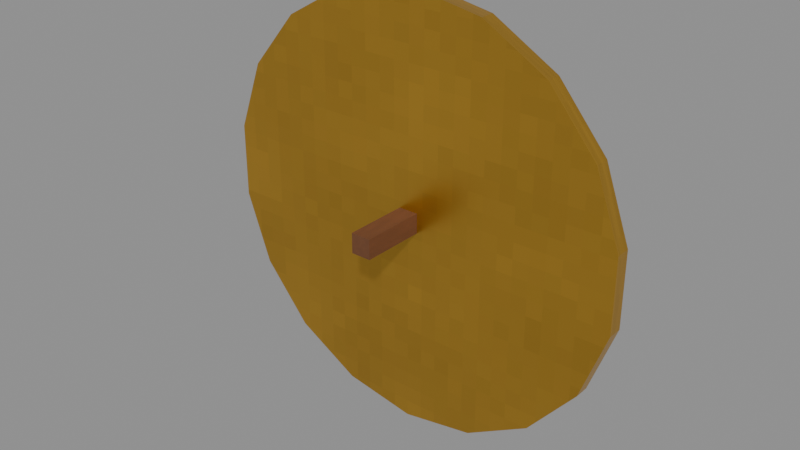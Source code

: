# Source: scudo_troiano.blend  (saved by Blender 5.3.31; exported with 4.5.12 LTS)
import bpy
from mathutils import Matrix  # noqa: F401  (used for matrix-valued properties, if any)

bpy.ops.wm.read_factory_settings(use_empty=True)
scene = bpy.context.scene
scene.name = 'Scene'

# ---- images (referenced by path relative to the original .blend; pixels are not part of the script)
import os
ASSET_DIR = os.environ.get("B2B_ASSET_DIR", "")  # directory of the original .blend (textures are referenced by path, not embedded)
HERE = os.path.dirname(os.path.abspath(__file__))  # packed textures are extracted next to this script under _unpacked/

def load_image(name, relpath, width, height, colorspace="sRGB"):
    """Load a texture the original file referenced (path relative to the .blend, or extracted next to this script)."""
    p = next((c for c in (os.path.join(HERE, relpath), os.path.join(ASSET_DIR, relpath)) if relpath and os.path.exists(c)), "")
    if p:
        img = bpy.data.images.load(p, check_existing=True)
        img.name = name
    else:  # same state as the original file: an image datablock whose file is absent (Cycles renders it pink)
        img = bpy.data.images.new(name, width, height)
        img.source = "FILE"
        img.filepath = "//" + (relpath or name)
    img.colorspace_settings.name = colorspace
    return img
img_t_odyssey_palette_basecolor_png = load_image('T_Odyssey_Palette_BaseColor.png', '_unpacked/T_Odyssey_Palette_BaseColor.9b2cdac7.png', 256, 256, 'sRGB')
img_t_odyssey_palette_orm_png = load_image('T_Odyssey_Palette_ORM.png', '_unpacked/T_Odyssey_Palette_ORM.ecff35f3.png', 256, 256, 'Non-Color')

# ---- materials (node trees are filled in below, after node groups)
mat_m_odyssey_palette = bpy.data.materials.new('M_Odyssey_Palette')

# ---- material node trees
mat_m_odyssey_palette.use_nodes = True; mat_m_odyssey_palette.node_tree.nodes.clear()
_N = mat_m_odyssey_palette.node_tree.nodes; _L = mat_m_odyssey_palette.node_tree.links
n0 = _N.new('ShaderNodeBsdfPrincipled'); n0.name = 'Principled BSDF'; n0.location = (-200, 100)
n0.inputs[10].default_value = 0.005
n1 = _N.new('ShaderNodeOutputMaterial'); n1.name = 'Material Output'; n1.location = (200, 100)
n2 = _N.new('ShaderNodeTexImage'); n2.name = 'Image Texture'; n2.location = (-600, 300)
n2.image = img_t_odyssey_palette_basecolor_png
n2.interpolation = 'Closest'
n3 = _N.new('ShaderNodeTexImage'); n3.name = 'Image Texture.001'; n3.location = (-600, -50)
n3.image = img_t_odyssey_palette_orm_png
n3.interpolation = 'Closest'
n4 = _N.new('ShaderNodeSeparateColor'); n4.name = 'Separate Color'; n4.location = (-300, -50)
_L.new(n0.outputs[0], n1.inputs[0])
_L.new(n2.outputs[0], n0.inputs[0])
_L.new(n3.outputs[0], n4.inputs[0])
_L.new(n4.outputs[1], n0.inputs[2])
_L.new(n4.outputs[2], n0.inputs[1])
n1.is_active_output = True

# ---- meshes
me_sm_scudo_troiano = bpy.data.meshes.new('SM_scudo_troiano')
me_sm_scudo_troiano.from_pydata([(0.0, -0.03, 0.0), (0.0, -1.863e-08, 0.0), (0.1478, -0.03, 0.02605), (0.1478, -1.863e-08, 0.02605), (0.2777, -0.03, 0.1011), (0.2777, -1.49e-08, 0.1011), (0.3741, -0.03, 0.216), (0.3741, -9.313e-09, 0.216), (0.4254, -0.03, 0.357), (0.4254, -3.725e-09, 0.357), (0.4254, -0.03, 0.507), (0.4254, 3.725e-09, 0.507), (0.3741, -0.03, 0.648), (0.3741, 9.313e-09, 0.648), (0.2777, -0.03, 0.7629), (0.2777, 1.49e-08, 0.7629), (0.1478, -0.03, 0.8379), (0.1478, 1.863e-08, 0.8379), (0.0, -0.03, 0.864), (0.0, 1.863e-08, 0.864), (-0.1478, -0.03, 0.8379), (-0.1478, 1.863e-08, 0.8379), (-0.2777, -0.03, 0.7629), (-0.2777, 1.49e-08, 0.7629), (-0.3741, -0.03, 0.648), (-0.3741, 9.313e-09, 0.648), (-0.4254, -0.03, 0.507), (-0.4254, 3.725e-09, 0.507), (-0.4254, -0.03, 0.357), (-0.4254, -3.725e-09, 0.357), (-0.3741, -0.03, 0.216), (-0.3741, -9.313e-09, 0.216), (-0.2777, -0.03, 0.1011), (-0.2777, -1.49e-08, 0.1011), (-0.1478, -0.03, 0.02605), (-0.1478, -1.863e-08, 0.02605), (0.0, -1.748e-08, 0.032), (0.0, 0.035, 0.062), (0.1368, -1.643e-08, 0.05612), (0.1265, 0.035, 0.08431), (0.2571, -1.339e-08, 0.1256), (0.2378, 0.035, 0.1486), (0.3464, -8.742e-09, 0.232), (0.3204, 0.035, 0.247), (0.3939, -3.036e-09, 0.3625), (0.3644, 0.035, 0.3678), (0.3939, 3.036e-09, 0.5015), (0.3644, 0.035, 0.4962), (0.3464, 8.742e-09, 0.632), (0.3204, 0.035, 0.617), (0.2571, 1.339e-08, 0.7384), (0.2378, 0.035, 0.7154), (0.1368, 1.643e-08, 0.8079), (0.1265, 0.035, 0.7797), (0.0, 1.748e-08, 0.832), (0.0, 0.035, 0.802), (-0.1368, 1.643e-08, 0.8079), (-0.1265, 0.035, 0.7797), (-0.2571, 1.339e-08, 0.7384), (-0.2378, 0.035, 0.7154), (-0.3464, 8.742e-09, 0.632), (-0.3204, 0.035, 0.617), (-0.3939, 3.036e-09, 0.5015), (-0.3644, 0.035, 0.4962), (-0.3939, -3.036e-09, 0.3625), (-0.3644, 0.035, 0.3678), (-0.3464, -8.742e-09, 0.232), (-0.3204, 0.035, 0.247), (-0.2571, -1.339e-08, 0.1256), (-0.2378, 0.035, 0.1486), (-0.1368, -1.643e-08, 0.05612), (-0.1265, 0.035, 0.08431), (-0.1588, 0.034, 0.2115), (0.01764, 0.034, 0.2115), (0.03528, 0.034, 0.3173), (0.07056, 0.034, 0.3967), (0.1852, 0.034, 0.4144), (0.247, 0.034, 0.432), (0.2558, 0.034, 0.4761), (0.2117, 0.034, 0.5114), (0.1058, 0.034, 0.5643), (0.05292, 0.034, 0.6084), (0.03969, 0.034, 0.6878), (0.0, 0.034, 0.6216), (-0.0441, 0.034, 0.626), (-0.07938, 0.034, 0.5996), (-0.1147, 0.034, 0.5643), (-0.1323, 0.034, 0.529), (-0.1676, 0.034, 0.4937), (-0.1764, 0.034, 0.4408), (-0.2029, 0.034, 0.4055), (-0.1852, 0.034, 0.3703), (-0.2029, 0.034, 0.3262), (-0.1852, 0.034, 0.2821), (-0.194, 0.034, 0.2468), (-0.1588, 0.046, 0.2115), (0.01764, 0.046, 0.2115), (0.03528, 0.046, 0.3173), (0.07056, 0.046, 0.3967), (0.1852, 0.046, 0.4144), (0.247, 0.046, 0.432), (0.2558, 0.046, 0.4761), (0.2117, 0.046, 0.5114), (0.1058, 0.046, 0.5643), (0.05292, 0.046, 0.6084), (0.03969, 0.046, 0.6878), (0.0, 0.046, 0.6216), (-0.0441, 0.046, 0.626), (-0.07938, 0.046, 0.5996), (-0.1147, 0.046, 0.5643), (-0.1323, 0.046, 0.529), (-0.1676, 0.046, 0.4937), (-0.1764, 0.046, 0.4408), (-0.2029, 0.046, 0.4055), (-0.1852, 0.046, 0.3703), (-0.2029, 0.046, 0.3262), (-0.1852, 0.046, 0.2821), (-0.194, 0.046, 0.2468), (0.1008, 0.045, 0.5349), (0.1008, 0.053, 0.5349), (0.1142, 0.045, 0.5404), (0.1142, 0.053, 0.5404), (0.1197, 0.045, 0.5538), (0.1197, 0.053, 0.5538), (0.1142, 0.045, 0.5672), (0.1142, 0.053, 0.5672), (0.1008, 0.045, 0.5727), (0.1008, 0.053, 0.5727), (0.08744, 0.045, 0.5672), (0.08744, 0.053, 0.5672), (0.0819, 0.045, 0.5538), (0.0819, 0.053, 0.5538), (0.08744, 0.045, 0.5404), (0.08744, 0.053, 0.5404), (-0.02, -0.16, 0.452), (-0.02, 0.04, 0.452), (-0.02, -0.16, 0.412), (-0.02, 0.04, 0.412), (0.02, -0.16, 0.452), (0.02, 0.04, 0.452), (0.02, -0.16, 0.412), (0.02, 0.04, 0.412)], [], [(0, 1, 3, 2), (2, 3, 5, 4), (4, 5, 7, 6), (6, 7, 9, 8), (8, 9, 11, 10), (10, 11, 13, 12), (12, 13, 15, 14), (14, 15, 17, 16), (16, 17, 19, 18), (18, 19, 21, 20), (20, 21, 23, 22), (22, 23, 25, 24), (24, 25, 27, 26), (26, 27, 29, 28), (28, 29, 31, 30), (30, 31, 33, 32), (3, 1, 35, 33, 31, 29, 27, 25, 23, 21, 19, 17, 15, 13, 11, 9, 7, 5), (32, 33, 35, 34), (34, 35, 1, 0), (0, 2, 4, 6, 8, 10, 12, 14, 16, 18, 20, 22, 24, 26, 28, 30, 32, 34), (36, 37, 39, 38), (38, 39, 41, 40), (40, 41, 43, 42), (42, 43, 45, 44), (44, 45, 47, 46), (46, 47, 49, 48), (48, 49, 51, 50), (50, 51, 53, 52), (52, 53, 55, 54), (54, 55, 57, 56), (56, 57, 59, 58), (58, 59, 61, 60), (60, 61, 63, 62), (62, 63, 65, 64), (64, 65, 67, 66), (66, 67, 69, 68), (39, 37, 71, 69, 67, 65, 63, 61, 59, 57, 55, 53, 51, 49, 47, 45, 43, 41), (68, 69, 71, 70), (70, 71, 37, 36), (36, 38, 40, 42, 44, 46, 48, 50, 52, 54, 56, 58, 60, 62, 64, 66, 68, 70), (83, 75, 81), (110, 98, 112), (72, 95, 96, 73), (87, 110, 111, 88), (80, 103, 104, 81), (73, 96, 97, 74), (88, 111, 112, 89), (81, 104, 105, 82), (74, 97, 98, 75), (89, 112, 113, 90), (82, 105, 106, 83), (75, 98, 99, 76), (90, 113, 114, 91), (83, 106, 107, 84), (76, 99, 100, 77), (91, 114, 115, 92), (84, 107, 108, 85), (77, 100, 101, 78), (92, 115, 116, 93), (85, 108, 109, 86), (78, 101, 102, 79), (93, 116, 117, 94), (94, 117, 95, 72), (86, 109, 110, 87), (79, 102, 103, 80), (73, 74, 72), (72, 93, 94), (93, 91, 92), (72, 74, 93), (91, 89, 90), (74, 91, 93), (77, 79, 76), (76, 80, 75), (75, 89, 74), (74, 89, 91), (89, 87, 88), (87, 75, 86), (86, 75, 85), (89, 75, 87), (76, 79, 80), (79, 77, 78), (80, 81, 75), (85, 83, 84), (83, 81, 82), (85, 75, 83), (117, 116, 95), (95, 97, 96), (95, 116, 97), (114, 116, 115), (98, 103, 99), (99, 102, 100), (102, 101, 100), (116, 114, 97), (97, 112, 98), (114, 112, 97), (112, 114, 113), (102, 99, 103), (104, 106, 105), (103, 98, 104), (104, 98, 106), (106, 108, 107), (108, 98, 109), (109, 98, 110), (110, 112, 111), (106, 98, 108), (118, 119, 121, 120), (120, 121, 123, 122), (122, 123, 125, 124), (124, 125, 127, 126), (126, 127, 129, 128), (128, 129, 131, 130), (121, 119, 133, 131, 129, 127, 125, 123), (130, 131, 133, 132), (132, 133, 119, 118), (118, 120, 122, 124, 126, 128, 130, 132), (134, 135, 137, 136), (136, 137, 141, 140), (140, 141, 139, 138), (138, 139, 135, 134), (136, 140, 138, 134), (141, 137, 135, 139)])
_uv = me_sm_scudo_troiano.uv_layers.new(name='UVMap')
_uv.uv.foreach_set('vector', [0.4375, 0.7617, 0.4375, 0.8633, 0.4551, 0.8633, 0.4551, 0.7617, 0.4551, 0.7617, 0.4551, 0.8633, 0.4706, 0.8633, 0.4706, 0.7617, 0.3867, 0.7736, 0.4883, 0.7736, 0.4883, 0.7871, 0.3867, 0.7871, 0.3867, 0.7871, 0.4883, 0.7871, 0.4883, 0.8037, 0.3867, 0.8037, 0.3867, 0.8037, 0.4883, 0.8037, 0.4883, 0.8213, 0.3867, 0.8213, 0.3867, 0.8213, 0.4883, 0.8213, 0.4883, 0.8379, 0.3867, 0.8379, 0.3867, 0.8379, 0.4883, 0.8379, 0.4883, 0.8514, 0.3867, 0.8514, 0.4706, 0.7617, 0.4706, 0.8633, 0.4551, 0.8633, 0.4551, 0.7617, 0.4551, 0.7617, 0.4551, 0.8633, 0.4375, 0.8633, 0.4375, 0.7617, 0.4375, 0.7617, 0.4375, 0.8633, 0.4199, 0.8633, 0.4199, 0.7617, 0.4199, 0.7617, 0.4199, 0.8633, 0.4044, 0.8633, 0.4044, 0.7617, 0.3867, 0.8514, 0.4883, 0.8514, 0.4883, 0.8379, 0.3867, 0.8379, 0.3867, 0.8379, 0.4883, 0.8379, 0.4883, 0.8213, 0.3867, 0.8213, 0.3867, 0.8213, 0.4883, 0.8213, 0.4883, 0.8037, 0.3867, 0.8037, 0.3867, 0.8037, 0.4883, 0.8037, 0.4883, 0.7871, 0.3867, 0.7871, 0.3867, 0.7871, 0.4883, 0.7871, 0.4883, 0.7736, 0.3867, 0.7736, 0.4551, 0.7648, 0.4375, 0.7617, 0.4199, 0.7648, 0.4044, 0.7736, 0.3928, 0.7871, 0.3867, 0.8037, 0.3867, 0.8213, 0.3928, 0.8379, 0.4044, 0.8514, 0.4199, 0.8602, 0.4375, 0.8633, 0.4551, 0.8602, 0.4706, 0.8514, 0.4822, 0.8379, 0.4883, 0.8213, 0.4883, 0.8037, 0.4822, 0.7871, 0.4706, 0.7736, 0.4044, 0.7617, 0.4044, 0.8633, 0.4199, 0.8633, 0.4199, 0.7617, 0.4199, 0.7617, 0.4199, 0.8633, 0.4375, 0.8633, 0.4375, 0.7617, 0.4375, 0.7617, 0.4551, 0.7648, 0.4706, 0.7736, 0.4822, 0.7871, 0.4883, 0.8037, 0.4883, 0.8213, 0.4822, 0.8379, 0.4706, 0.8514, 0.4551, 0.8602, 0.4375, 0.8633, 0.4199, 0.8602, 0.4044, 0.8514, 0.3928, 0.8379, 0.3867, 0.8213, 0.3867, 0.8037, 0.3928, 0.7871, 0.4044, 0.7736, 0.4199, 0.7648, 0.8125, 0.6367, 0.8125, 0.7383, 0.8288, 0.7383, 0.8301, 0.6367, 0.8301, 0.6367, 0.8288, 0.7383, 0.8432, 0.7383, 0.8456, 0.6367, 0.8456, 0.6486, 0.8432, 0.6515, 0.8538, 0.664, 0.8572, 0.6621, 0.7617, 0.6621, 0.8633, 0.664, 0.8633, 0.6793, 0.7617, 0.6787, 0.7617, 0.6787, 0.8633, 0.6793, 0.8633, 0.6957, 0.7617, 0.6963, 0.7617, 0.6963, 0.8633, 0.6957, 0.8633, 0.711, 0.7617, 0.7129, 0.8572, 0.7129, 0.8538, 0.711, 0.8432, 0.7235, 0.8456, 0.7264, 0.8456, 0.6367, 0.8432, 0.7383, 0.8288, 0.7383, 0.8301, 0.6367, 0.8301, 0.6367, 0.8288, 0.7383, 0.8125, 0.7383, 0.8125, 0.6367, 0.8125, 0.6367, 0.8125, 0.7383, 0.7962, 0.7383, 0.7949, 0.6367, 0.7949, 0.6367, 0.7962, 0.7383, 0.7818, 0.7383, 0.7794, 0.6367, 0.7794, 0.7264, 0.7818, 0.7235, 0.7712, 0.711, 0.7678, 0.7129, 0.7617, 0.7129, 0.8633, 0.711, 0.8633, 0.6957, 0.7617, 0.6963, 0.7617, 0.6963, 0.8633, 0.6957, 0.8633, 0.6793, 0.7617, 0.6787, 0.7617, 0.6787, 0.8633, 0.6793, 0.8633, 0.664, 0.7617, 0.6621, 0.7678, 0.6621, 0.7712, 0.664, 0.7818, 0.6515, 0.7794, 0.6486, 0.8288, 0.6434, 0.8125, 0.6405, 0.7962, 0.6434, 0.7818, 0.6515, 0.7712, 0.664, 0.7655, 0.6793, 0.7655, 0.6957, 0.7712, 0.711, 0.7818, 0.7235, 0.7962, 0.7316, 0.8125, 0.7345, 0.8288, 0.7316, 0.8432, 0.7235, 0.8538, 0.711, 0.8595, 0.6957, 0.8595, 0.6793, 0.8538, 0.664, 0.8432, 0.6515, 0.7794, 0.6367, 0.7818, 0.7383, 0.7962, 0.7383, 0.7949, 0.6367, 0.7949, 0.6367, 0.7962, 0.7383, 0.8125, 0.7383, 0.8125, 0.6367, 0.8125, 0.6367, 0.8301, 0.6398, 0.8456, 0.6486, 0.8572, 0.6621, 0.8633, 0.6787, 0.8633, 0.6963, 0.8572, 0.7129, 0.8456, 0.7264, 0.8301, 0.7352, 0.8125, 0.7383, 0.7949, 0.7352, 0.7794, 0.7264, 0.7678, 0.7129, 0.7617, 0.6963, 0.7617, 0.6787, 0.7678, 0.6621, 0.7794, 0.6486, 0.7949, 0.6398, 0.05664, 0.5992, 0.07227, 0.5512, 0.06836, 0.5964, 0.02734, 0.5794, 0.07227, 0.5512, 0.01758, 0.5606, 0.02148, 0.5117, 0.02148, 0.6133, 0.06055, 0.6133, 0.06055, 0.5117, 0.01172, 0.5794, 0.1133, 0.5794, 0.1133, 0.5719, 0.01172, 0.5719, 0.08008, 0.5117, 0.08008, 0.6133, 0.06836, 0.6133, 0.06836, 0.5117, 0.01172, 0.5117, 0.1133, 0.5117, 0.1133, 0.5343, 0.01172, 0.5343, 0.01172, 0.5719, 0.1133, 0.5719, 0.1133, 0.5606, 0.01172, 0.5606, 0.01172, 0.5964, 0.1133, 0.5964, 0.1133, 0.6133, 0.01172, 0.6133, 0.01172, 0.5343, 0.1133, 0.5343, 0.1133, 0.5512, 0.01172, 0.5512, 0.01172, 0.5606, 0.1133, 0.5606, 0.1133, 0.5531, 0.01172, 0.5531, 0.01172, 0.6133, 0.1133, 0.6133, 0.1133, 0.5992, 0.01172, 0.5992, 0.07227, 0.5117, 0.07227, 0.6133, 0.09766, 0.6133, 0.09766, 0.5117, 0.01172, 0.5531, 0.1133, 0.5531, 0.1133, 0.5456, 0.01172, 0.5456, 0.05664, 0.5117, 0.05664, 0.6133, 0.04688, 0.6133, 0.04688, 0.5117, 0.09766, 0.5117, 0.09766, 0.6133, 0.1113, 0.6133, 0.1113, 0.5117, 0.01172, 0.5456, 0.1133, 0.5456, 0.1133, 0.5362, 0.01172, 0.5362, 0.04688, 0.5117, 0.04688, 0.6133, 0.03906, 0.6133, 0.03906, 0.5117, 0.01172, 0.5587, 0.1133, 0.5587, 0.1133, 0.5681, 0.01172, 0.5681, 0.01172, 0.5362, 0.1133, 0.5362, 0.1133, 0.5268, 0.01172, 0.5268, 0.03906, 0.5117, 0.03906, 0.6133, 0.03125, 0.6133, 0.03125, 0.5117, 0.1133, 0.5117, 0.1133, 0.6133, 0.1035, 0.6133, 0.1035, 0.5117, 0.01172, 0.5268, 0.1133, 0.5268, 0.1133, 0.5192, 0.01172, 0.5192, 0.01172, 0.5192, 0.1133, 0.5192, 0.1133, 0.5117, 0.01172, 0.5117, 0.01172, 0.587, 0.1133, 0.587, 0.1133, 0.5794, 0.01172, 0.5794, 0.1035, 0.5117, 0.1035, 0.6133, 0.08008, 0.6133, 0.08008, 0.5117, 0.06055, 0.5117, 0.06445, 0.5343, 0.02148, 0.5117, 0.02148, 0.5117, 0.01562, 0.5268, 0.01367, 0.5192, 0.01562, 0.5268, 0.01562, 0.5456, 0.01172, 0.5362, 0.02148, 0.5117, 0.06445, 0.5343, 0.01562, 0.5268, 0.01562, 0.5456, 0.01758, 0.5606, 0.01172, 0.5531, 0.06445, 0.5343, 0.01562, 0.5456, 0.01562, 0.5268, 0.1113, 0.5587, 0.1035, 0.5757, 0.09766, 0.555, 0.09766, 0.555, 0.08008, 0.587, 0.07227, 0.5512, 0.07227, 0.5512, 0.01758, 0.5606, 0.06445, 0.5343, 0.06445, 0.5343, 0.01758, 0.5606, 0.01562, 0.5456, 0.01758, 0.5606, 0.02734, 0.5794, 0.01953, 0.5719, 0.02734, 0.5794, 0.07227, 0.5512, 0.03125, 0.587, 0.03125, 0.587, 0.07227, 0.5512, 0.03906, 0.5945, 0.01758, 0.5606, 0.07227, 0.5512, 0.02734, 0.5794, 0.09766, 0.555, 0.1035, 0.5757, 0.08008, 0.587, 0.1035, 0.5757, 0.1113, 0.5587, 0.1133, 0.5681, 0.08008, 0.587, 0.06836, 0.5964, 0.07227, 0.5512, 0.03906, 0.5945, 0.05664, 0.5992, 0.04688, 0.6001, 0.05664, 0.5992, 0.06836, 0.5964, 0.06543, 0.6133, 0.03906, 0.5945, 0.07227, 0.5512, 0.05664, 0.5992, 0.01367, 0.5192, 0.01562, 0.5268, 0.02148, 0.5117, 0.02148, 0.5117, 0.06445, 0.5343, 0.06055, 0.5117, 0.02148, 0.5117, 0.01562, 0.5268, 0.06445, 0.5343, 0.01562, 0.5456, 0.01562, 0.5268, 0.01172, 0.5362, 0.07227, 0.5512, 0.08008, 0.587, 0.09766, 0.555, 0.09766, 0.555, 0.1035, 0.5757, 0.1113, 0.5587, 0.1035, 0.5757, 0.1133, 0.5681, 0.1113, 0.5587, 0.01562, 0.5268, 0.01562, 0.5456, 0.06445, 0.5343, 0.06445, 0.5343, 0.01758, 0.5606, 0.07227, 0.5512, 0.01562, 0.5456, 0.01758, 0.5606, 0.06445, 0.5343, 0.01758, 0.5606, 0.01562, 0.5456, 0.01172, 0.5531, 0.1035, 0.5757, 0.09766, 0.555, 0.08008, 0.587, 0.06836, 0.5964, 0.05664, 0.5992, 0.06543, 0.6133, 0.08008, 0.587, 0.07227, 0.5512, 0.06836, 0.5964, 0.06836, 0.5964, 0.07227, 0.5512, 0.05664, 0.5992, 0.05664, 0.5992, 0.03906, 0.5945, 0.04688, 0.6001, 0.03906, 0.5945, 0.07227, 0.5512, 0.03125, 0.587, 0.03125, 0.587, 0.07227, 0.5512, 0.02734, 0.5794, 0.02734, 0.5794, 0.01758, 0.5606, 0.01953, 0.5719, 0.05664, 0.5992, 0.07227, 0.5512, 0.03906, 0.5945, 0.9375, 0.5117, 0.9375, 0.6133, 0.9734, 0.6133, 0.9734, 0.5117, 0.8867, 0.5266, 0.9883, 0.5266, 0.9883, 0.5625, 0.8867, 0.5625, 0.8867, 0.5625, 0.9883, 0.5625, 0.9883, 0.5984, 0.8867, 0.5984, 0.9734, 0.5117, 0.9734, 0.6133, 0.9375, 0.6133, 0.9375, 0.5117, 0.9375, 0.5117, 0.9375, 0.6133, 0.9016, 0.6133, 0.9016, 0.5117, 0.8867, 0.5984, 0.9883, 0.5984, 0.9883, 0.5625, 0.8867, 0.5625, 0.9734, 0.5266, 0.9375, 0.5117, 0.9016, 0.5266, 0.8867, 0.5625, 0.9016, 0.5984, 0.9375, 0.6133, 0.9734, 0.5984, 0.9883, 0.5625, 0.8867, 0.5625, 0.9883, 0.5625, 0.9883, 0.5266, 0.8867, 0.5266, 0.9016, 0.5117, 0.9016, 0.6133, 0.9375, 0.6133, 0.9375, 0.5117, 0.9375, 0.5117, 0.9734, 0.5266, 0.9883, 0.5625, 0.9734, 0.5984, 0.9375, 0.6133, 0.9016, 0.5984, 0.8867, 0.5625, 0.9016, 0.5266, 0.5117, 0.8633, 0.6133, 0.8633, 0.6133, 0.7617, 0.5117, 0.7617, 0.5117, 0.7617, 0.5117, 0.8633, 0.6133, 0.8633, 0.6133, 0.7617, 0.5117, 0.7617, 0.6133, 0.7617, 0.6133, 0.8633, 0.5117, 0.8633, 0.6133, 0.7617, 0.6133, 0.8633, 0.5117, 0.8633, 0.5117, 0.7617, 0.5117, 0.7617, 0.6133, 0.7617, 0.6133, 0.8633, 0.5117, 0.8633, 0.6133, 0.7617, 0.5117, 0.7617, 0.5117, 0.8633, 0.6133, 0.8633])
me_sm_scudo_troiano.materials.append(mat_m_odyssey_palette)
me_sm_scudo_troiano.update()

# ---- objects
ob_sm_scudo_troiano = bpy.data.objects.new('SM_scudo_troiano', me_sm_scudo_troiano)

# ---- transforms, parenting, visibility, modifiers, constraints
ob_sm_scudo_troiano.location = (0.0, 0.0, 0.0)

# ---- collection membership
scene.collection.objects.link(ob_sm_scudo_troiano)

# ---- scene / render settings (as saved in the file)
scene.frame_start = 1; scene.frame_end = 250; scene.frame_set(1)
scene.render.engine = 'BLENDER_EEVEE_NEXT'
scene.render.bake_bias = 0.0
scene.render.bake_samples = 0
scene.render.compositor_device = 'GPU'
scene.eevee.use_volume_custom_range = False
scene.eevee.fast_gi_thickness_near = 0.1
scene.eevee.fast_gi_thickness_far = 0.0
scene.eevee.ray_tracing_options.screen_trace_thickness = 0.1
bpy.context.view_layer.update()

# ---- added for rendering (the .blend has no active camera and no usable light): camera, sun + grey world if the file has none
cam_auto = bpy.data.cameras.new('AutoCamera')
cam_auto.lens = 50.0
cam_auto.sensor_width = 36.0
cam_auto.clip_end = 1000.0
ob_auto_camera = bpy.data.objects.new('AutoCamera', cam_auto)
scene.collection.objects.link(ob_auto_camera)
ob_auto_camera.location = (1.13914, -1.42046, 1.34331)
ob_auto_camera.rotation_euler = (1.09748, -7.21219e-08, 0.694738)
scene.camera = ob_auto_camera
light_auto_sun = bpy.data.lights.new('AutoSun', 'SUN')
light_auto_sun.energy = 3.0
light_auto_sun.angle = 0.0523599
ob_auto_sun = bpy.data.objects.new('AutoSun', light_auto_sun)
scene.collection.objects.link(ob_auto_sun)
ob_auto_sun.rotation_euler = (0.872665, 0.174533, 0.523599)
if scene.world is None:
    world_auto = bpy.data.worlds.new('AutoWorld')
    world_auto.color = (0.3, 0.3, 0.3)
    scene.world = world_auto
bpy.context.view_layer.update()
